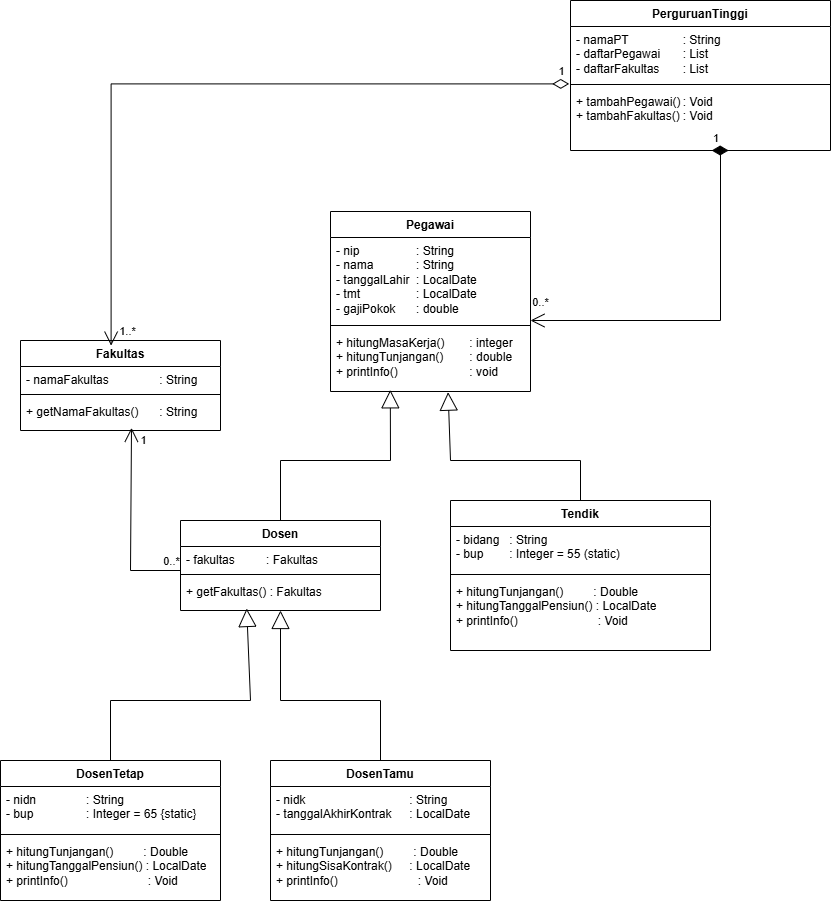

The diagram above was exported from draw.io. Its source (the exported page's mxGraphModel, read from the mxfile embedded in the PNG):
<mxGraphModel dx="1255" dy="227" grid="1" gridSize="10" guides="1" tooltips="1" connect="1" arrows="1" fold="1" page="1" pageScale="1" pageWidth="827" pageHeight="1169" math="0" shadow="0">
  <root>
    <mxCell id="0" />
    <mxCell id="1" parent="0" />
    <mxCell id="B3qQ8abq9Y1aZejnoCbN-5" parent="1" style="swimlane;fontStyle=1;align=center;verticalAlign=top;childLayout=stackLayout;horizontal=1;startSize=26;horizontalStack=0;resizeParent=1;resizeParentMax=0;resizeLast=0;collapsible=1;marginBottom=0;whiteSpace=wrap;html=1;" value="Pegawai" vertex="1">
      <mxGeometry height="180" width="200" x="240" y="231" as="geometry" />
    </mxCell>
    <mxCell id="B3qQ8abq9Y1aZejnoCbN-6" parent="B3qQ8abq9Y1aZejnoCbN-5" style="text;strokeColor=none;fillColor=none;align=left;verticalAlign=top;spacingLeft=4;spacingRight=4;overflow=hidden;rotatable=0;points=[[0,0.5],[1,0.5]];portConstraint=eastwest;whiteSpace=wrap;html=1;" value="- nip&lt;span style=&quot;white-space: pre;&quot;&gt;&#09;&lt;/span&gt;&lt;span style=&quot;white-space: pre;&quot;&gt;&#09;&lt;span style=&quot;white-space: pre;&quot;&gt;&#09;&lt;/span&gt;&lt;/span&gt;: String&lt;div&gt;- nama&lt;span style=&quot;white-space: pre;&quot;&gt;&#09;&lt;span style=&quot;white-space: pre;&quot;&gt;&#09;&lt;/span&gt;&lt;/span&gt;: String&lt;/div&gt;&lt;div&gt;- tanggalLahir&lt;span style=&quot;white-space: pre;&quot;&gt;&#09;&lt;/span&gt;: LocalDate&lt;/div&gt;&lt;div&gt;- tmt&lt;span style=&quot;white-space: pre;&quot;&gt;&#09;&lt;/span&gt;&lt;span style=&quot;white-space: pre;&quot;&gt;&#09;&lt;/span&gt;&lt;span style=&quot;white-space: pre;&quot;&gt;&#09;&lt;/span&gt;: LocalDate&lt;/div&gt;&lt;div&gt;- gajiPokok&lt;span style=&quot;white-space: pre;&quot;&gt;&#09;&lt;/span&gt;: double&lt;br&gt;&lt;div&gt;&lt;br&gt;&lt;/div&gt;&lt;/div&gt;" vertex="1">
      <mxGeometry height="84" width="200" y="26" as="geometry" />
    </mxCell>
    <mxCell id="B3qQ8abq9Y1aZejnoCbN-7" parent="B3qQ8abq9Y1aZejnoCbN-5" style="line;strokeWidth=1;fillColor=none;align=left;verticalAlign=middle;spacingTop=-1;spacingLeft=3;spacingRight=3;rotatable=0;labelPosition=right;points=[];portConstraint=eastwest;strokeColor=inherit;" value="" vertex="1">
      <mxGeometry height="8" width="200" y="110" as="geometry" />
    </mxCell>
    <mxCell id="B3qQ8abq9Y1aZejnoCbN-8" parent="B3qQ8abq9Y1aZejnoCbN-5" style="text;strokeColor=none;fillColor=none;align=left;verticalAlign=top;spacingLeft=4;spacingRight=4;overflow=hidden;rotatable=0;points=[[0,0.5],[1,0.5]];portConstraint=eastwest;whiteSpace=wrap;html=1;" value="+ hitungMasaKerja() &lt;span style=&quot;white-space: pre;&quot;&gt;&#09;&lt;/span&gt;: integer&lt;br&gt;+ hitungTunjangan() &lt;span style=&quot;white-space: pre;&quot;&gt;&#09;&lt;/span&gt;: double&lt;br&gt;+ printInfo() &lt;span style=&quot;white-space: pre;&quot;&gt;&#09;&lt;/span&gt;&lt;span style=&quot;white-space: pre;&quot;&gt;&#09;&lt;/span&gt;&amp;nbsp;&lt;span style=&quot;white-space: pre;&quot;&gt;&#09;&lt;/span&gt;: void" vertex="1">
      <mxGeometry height="62" width="200" y="118" as="geometry" />
    </mxCell>
    <mxCell id="B3qQ8abq9Y1aZejnoCbN-13" parent="1" style="swimlane;fontStyle=1;align=center;verticalAlign=top;childLayout=stackLayout;horizontal=1;startSize=26;horizontalStack=0;resizeParent=1;resizeParentMax=0;resizeLast=0;collapsible=1;marginBottom=0;whiteSpace=wrap;html=1;" value="Dosen" vertex="1">
      <mxGeometry height="90" width="200" x="90" y="540" as="geometry" />
    </mxCell>
    <mxCell id="B3qQ8abq9Y1aZejnoCbN-14" parent="B3qQ8abq9Y1aZejnoCbN-13" style="text;strokeColor=none;fillColor=none;align=left;verticalAlign=top;spacingLeft=4;spacingRight=4;overflow=hidden;rotatable=0;points=[[0,0.5],[1,0.5]];portConstraint=eastwest;whiteSpace=wrap;html=1;" value="&lt;div&gt;&lt;div&gt;- fakultas&lt;span style=&quot;white-space: pre;&quot;&gt;&#09;&lt;span style=&quot;white-space: pre;&quot;&gt;&#09;&lt;/span&gt;&lt;/span&gt;: Fakultas&lt;/div&gt;&lt;/div&gt;" vertex="1">
      <mxGeometry height="24" width="200" y="26" as="geometry" />
    </mxCell>
    <mxCell id="B3qQ8abq9Y1aZejnoCbN-15" parent="B3qQ8abq9Y1aZejnoCbN-13" style="line;strokeWidth=1;fillColor=none;align=left;verticalAlign=middle;spacingTop=-1;spacingLeft=3;spacingRight=3;rotatable=0;labelPosition=right;points=[];portConstraint=eastwest;strokeColor=inherit;" value="" vertex="1">
      <mxGeometry height="8" width="200" y="50" as="geometry" />
    </mxCell>
    <mxCell id="B3qQ8abq9Y1aZejnoCbN-16" parent="B3qQ8abq9Y1aZejnoCbN-13" style="text;strokeColor=none;fillColor=none;align=left;verticalAlign=top;spacingLeft=4;spacingRight=4;overflow=hidden;rotatable=0;points=[[0,0.5],[1,0.5]];portConstraint=eastwest;whiteSpace=wrap;html=1;" value="+ getFakultas() : Fakultas" vertex="1">
      <mxGeometry height="32" width="200" y="58" as="geometry" />
    </mxCell>
    <mxCell id="B3qQ8abq9Y1aZejnoCbN-17" parent="1" style="swimlane;fontStyle=1;align=center;verticalAlign=top;childLayout=stackLayout;horizontal=1;startSize=26;horizontalStack=0;resizeParent=1;resizeParentMax=0;resizeLast=0;collapsible=1;marginBottom=0;whiteSpace=wrap;html=1;" value="Tendik" vertex="1">
      <mxGeometry height="150" width="260" x="360" y="520" as="geometry" />
    </mxCell>
    <mxCell id="B3qQ8abq9Y1aZejnoCbN-18" parent="B3qQ8abq9Y1aZejnoCbN-17" style="text;strokeColor=none;fillColor=none;align=left;verticalAlign=top;spacingLeft=4;spacingRight=4;overflow=hidden;rotatable=0;points=[[0,0.5],[1,0.5]];portConstraint=eastwest;whiteSpace=wrap;html=1;" value="- bidang &lt;span style=&quot;white-space: pre;&quot;&gt;&#09;&lt;/span&gt;: String&lt;br&gt;- bup &lt;span style=&quot;white-space: pre;&quot;&gt;&#09;&lt;/span&gt;: Integer = 55 (static)" vertex="1">
      <mxGeometry height="44" width="260" y="26" as="geometry" />
    </mxCell>
    <mxCell id="B3qQ8abq9Y1aZejnoCbN-19" parent="B3qQ8abq9Y1aZejnoCbN-17" style="line;strokeWidth=1;fillColor=none;align=left;verticalAlign=middle;spacingTop=-1;spacingLeft=3;spacingRight=3;rotatable=0;labelPosition=right;points=[];portConstraint=eastwest;strokeColor=inherit;" value="" vertex="1">
      <mxGeometry height="8" width="260" y="70" as="geometry" />
    </mxCell>
    <mxCell id="B3qQ8abq9Y1aZejnoCbN-20" parent="B3qQ8abq9Y1aZejnoCbN-17" style="text;strokeColor=none;fillColor=none;align=left;verticalAlign=top;spacingLeft=4;spacingRight=4;overflow=hidden;rotatable=0;points=[[0,0.5],[1,0.5]];portConstraint=eastwest;whiteSpace=wrap;html=1;" value="+ hitungTunjangan()&amp;nbsp; &amp;nbsp; &amp;nbsp; &amp;nbsp; &amp;nbsp;: Double&lt;br&gt;+ hitungTanggalPensiun() : LocalDate&lt;br&gt;+ printInfo()&amp;nbsp; &amp;nbsp; &amp;nbsp; &amp;nbsp; &amp;nbsp; &amp;nbsp; &amp;nbsp; &amp;nbsp; &amp;nbsp; &amp;nbsp; &amp;nbsp; &amp;nbsp; : Void" vertex="1">
      <mxGeometry height="72" width="260" y="78" as="geometry" />
    </mxCell>
    <mxCell id="B3qQ8abq9Y1aZejnoCbN-22" parent="1" style="swimlane;fontStyle=1;align=center;verticalAlign=top;childLayout=stackLayout;horizontal=1;startSize=26;horizontalStack=0;resizeParent=1;resizeParentMax=0;resizeLast=0;collapsible=1;marginBottom=0;whiteSpace=wrap;html=1;" value="Fakultas" vertex="1">
      <mxGeometry height="90" width="200" x="-70" y="360" as="geometry" />
    </mxCell>
    <mxCell id="B3qQ8abq9Y1aZejnoCbN-23" parent="B3qQ8abq9Y1aZejnoCbN-22" style="text;strokeColor=none;fillColor=none;align=left;verticalAlign=top;spacingLeft=4;spacingRight=4;overflow=hidden;rotatable=0;points=[[0,0.5],[1,0.5]];portConstraint=eastwest;whiteSpace=wrap;html=1;" value="&lt;div&gt;&lt;div&gt;- namaFakultas&lt;span style=&quot;white-space: pre;&quot;&gt;&#09;&lt;/span&gt;&lt;span style=&quot;white-space: pre;&quot;&gt;&#09;&lt;/span&gt;: String&lt;/div&gt;&lt;/div&gt;" vertex="1">
      <mxGeometry height="24" width="200" y="26" as="geometry" />
    </mxCell>
    <mxCell id="B3qQ8abq9Y1aZejnoCbN-24" parent="B3qQ8abq9Y1aZejnoCbN-22" style="line;strokeWidth=1;fillColor=none;align=left;verticalAlign=middle;spacingTop=-1;spacingLeft=3;spacingRight=3;rotatable=0;labelPosition=right;points=[];portConstraint=eastwest;strokeColor=inherit;" value="" vertex="1">
      <mxGeometry height="8" width="200" y="50" as="geometry" />
    </mxCell>
    <mxCell id="B3qQ8abq9Y1aZejnoCbN-25" parent="B3qQ8abq9Y1aZejnoCbN-22" style="text;strokeColor=none;fillColor=none;align=left;verticalAlign=top;spacingLeft=4;spacingRight=4;overflow=hidden;rotatable=0;points=[[0,0.5],[1,0.5]];portConstraint=eastwest;whiteSpace=wrap;html=1;" value="+ getNamaFakultas()&lt;span style=&quot;white-space: pre;&quot;&gt;&#09;&lt;/span&gt;: String" vertex="1">
      <mxGeometry height="32" width="200" y="58" as="geometry" />
    </mxCell>
    <mxCell id="B3qQ8abq9Y1aZejnoCbN-26" parent="1" style="swimlane;fontStyle=1;align=center;verticalAlign=top;childLayout=stackLayout;horizontal=1;startSize=26;horizontalStack=0;resizeParent=1;resizeParentMax=0;resizeLast=0;collapsible=1;marginBottom=0;whiteSpace=wrap;html=1;" value="DosenTetap" vertex="1">
      <mxGeometry height="140" width="220" x="-90" y="780" as="geometry" />
    </mxCell>
    <mxCell id="B3qQ8abq9Y1aZejnoCbN-27" parent="B3qQ8abq9Y1aZejnoCbN-26" style="text;strokeColor=none;fillColor=none;align=left;verticalAlign=top;spacingLeft=4;spacingRight=4;overflow=hidden;rotatable=0;points=[[0,0.5],[1,0.5]];portConstraint=eastwest;whiteSpace=wrap;html=1;" value="- nidn&lt;span style=&quot;white-space: pre;&quot;&gt;&#09;&lt;span style=&quot;white-space: pre;&quot;&gt;&#09;&lt;/span&gt;&lt;/span&gt;: String&lt;div&gt;- bup&lt;span style=&quot;white-space: pre;&quot;&gt;&#09;&lt;span style=&quot;white-space: pre;&quot;&gt;&#09;&lt;/span&gt;&lt;/span&gt;: Integer = 65 {static}&lt;/div&gt;&lt;div&gt;&lt;br&gt;&lt;/div&gt;&lt;div&gt;&lt;div&gt;&lt;br&gt;&lt;/div&gt;&lt;/div&gt;" vertex="1">
      <mxGeometry height="44" width="220" y="26" as="geometry" />
    </mxCell>
    <mxCell id="B3qQ8abq9Y1aZejnoCbN-28" parent="B3qQ8abq9Y1aZejnoCbN-26" style="line;strokeWidth=1;fillColor=none;align=left;verticalAlign=middle;spacingTop=-1;spacingLeft=3;spacingRight=3;rotatable=0;labelPosition=right;points=[];portConstraint=eastwest;strokeColor=inherit;" value="" vertex="1">
      <mxGeometry height="8" width="220" y="70" as="geometry" />
    </mxCell>
    <mxCell id="B3qQ8abq9Y1aZejnoCbN-29" parent="B3qQ8abq9Y1aZejnoCbN-26" style="text;strokeColor=none;fillColor=none;align=left;verticalAlign=top;spacingLeft=4;spacingRight=4;overflow=hidden;rotatable=0;points=[[0,0.5],[1,0.5]];portConstraint=eastwest;whiteSpace=wrap;html=1;" value="+ hitungTunjangan()&amp;nbsp; &amp;nbsp; &amp;nbsp; &amp;nbsp; &amp;nbsp;: Double&lt;br&gt;+ hitungTanggalPensiun() : LocalDate&lt;br&gt;+ printInfo()&amp;nbsp; &amp;nbsp; &amp;nbsp; &amp;nbsp; &amp;nbsp; &amp;nbsp; &amp;nbsp; &amp;nbsp; &amp;nbsp; &amp;nbsp; &amp;nbsp; &amp;nbsp; : Void" vertex="1">
      <mxGeometry height="62" width="220" y="78" as="geometry" />
    </mxCell>
    <mxCell id="B3qQ8abq9Y1aZejnoCbN-31" parent="1" style="swimlane;fontStyle=1;align=center;verticalAlign=top;childLayout=stackLayout;horizontal=1;startSize=26;horizontalStack=0;resizeParent=1;resizeParentMax=0;resizeLast=0;collapsible=1;marginBottom=0;whiteSpace=wrap;html=1;" value="DosenTamu" vertex="1">
      <mxGeometry height="140" width="220" x="180" y="780" as="geometry" />
    </mxCell>
    <mxCell id="B3qQ8abq9Y1aZejnoCbN-32" parent="B3qQ8abq9Y1aZejnoCbN-31" style="text;strokeColor=none;fillColor=none;align=left;verticalAlign=top;spacingLeft=4;spacingRight=4;overflow=hidden;rotatable=0;points=[[0,0.5],[1,0.5]];portConstraint=eastwest;whiteSpace=wrap;html=1;" value="- nidk&lt;span style=&quot;white-space: pre;&quot;&gt;&#09;&lt;span style=&quot;white-space: pre;&quot;&gt;&#09;&lt;span style=&quot;white-space: pre;&quot;&gt;&#09;&lt;/span&gt;&lt;span style=&quot;white-space: pre;&quot;&gt;&#09;&lt;/span&gt;&lt;/span&gt;&lt;/span&gt;: String&lt;div&gt;- tanggalAkhirKontrak&lt;span style=&quot;white-space: pre;&quot;&gt;&#09;&lt;/span&gt;:&amp;nbsp;LocalDate&lt;/div&gt;&lt;div&gt;&lt;br&gt;&lt;/div&gt;&lt;div&gt;&lt;div&gt;&lt;br&gt;&lt;/div&gt;&lt;/div&gt;" vertex="1">
      <mxGeometry height="44" width="220" y="26" as="geometry" />
    </mxCell>
    <mxCell id="B3qQ8abq9Y1aZejnoCbN-33" parent="B3qQ8abq9Y1aZejnoCbN-31" style="line;strokeWidth=1;fillColor=none;align=left;verticalAlign=middle;spacingTop=-1;spacingLeft=3;spacingRight=3;rotatable=0;labelPosition=right;points=[];portConstraint=eastwest;strokeColor=inherit;" value="" vertex="1">
      <mxGeometry height="8" width="220" y="70" as="geometry" />
    </mxCell>
    <mxCell id="B3qQ8abq9Y1aZejnoCbN-34" parent="B3qQ8abq9Y1aZejnoCbN-31" style="text;strokeColor=none;fillColor=none;align=left;verticalAlign=top;spacingLeft=4;spacingRight=4;overflow=hidden;rotatable=0;points=[[0,0.5],[1,0.5]];portConstraint=eastwest;whiteSpace=wrap;html=1;" value="+ hitungTunjangan()&amp;nbsp; &amp;nbsp; &amp;nbsp; &amp;nbsp; &amp;nbsp;: Double&lt;br&gt;+ hitungSisaKontrak() &lt;span style=&quot;white-space: pre;&quot;&gt;&#09;&lt;/span&gt;: LocalDate&lt;br&gt;+ printInfo()&amp;nbsp; &amp;nbsp; &amp;nbsp; &amp;nbsp; &amp;nbsp; &amp;nbsp; &amp;nbsp; &amp;nbsp; &amp;nbsp; &amp;nbsp; &amp;nbsp; &amp;nbsp; : Void" vertex="1">
      <mxGeometry height="62" width="220" y="78" as="geometry" />
    </mxCell>
    <mxCell id="B3qQ8abq9Y1aZejnoCbN-37" parent="1" style="swimlane;fontStyle=1;align=center;verticalAlign=top;childLayout=stackLayout;horizontal=1;startSize=26;horizontalStack=0;resizeParent=1;resizeParentMax=0;resizeLast=0;collapsible=1;marginBottom=0;whiteSpace=wrap;html=1;" value="PerguruanTinggi" vertex="1">
      <mxGeometry height="150" width="260" x="480" y="20" as="geometry" />
    </mxCell>
    <mxCell id="B3qQ8abq9Y1aZejnoCbN-38" parent="B3qQ8abq9Y1aZejnoCbN-37" style="text;strokeColor=none;fillColor=none;align=left;verticalAlign=top;spacingLeft=4;spacingRight=4;overflow=hidden;rotatable=0;points=[[0,0.5],[1,0.5]];portConstraint=eastwest;whiteSpace=wrap;html=1;" value="- namaPT &lt;span style=&quot;white-space: pre;&quot;&gt;&#09;&lt;/span&gt;&lt;span style=&quot;white-space: pre;&quot;&gt;&#09;&lt;/span&gt;: String&lt;br&gt;- daftarPegawai &lt;span style=&quot;white-space: pre;&quot;&gt;&#09;&lt;/span&gt;: List&lt;br&gt;- daftarFakultas &lt;span style=&quot;white-space: pre;&quot;&gt;&#09;&lt;/span&gt;: List" vertex="1">
      <mxGeometry height="54" width="260" y="26" as="geometry" />
    </mxCell>
    <mxCell id="B3qQ8abq9Y1aZejnoCbN-39" parent="B3qQ8abq9Y1aZejnoCbN-37" style="line;strokeWidth=1;fillColor=none;align=left;verticalAlign=middle;spacingTop=-1;spacingLeft=3;spacingRight=3;rotatable=0;labelPosition=right;points=[];portConstraint=eastwest;strokeColor=inherit;" value="" vertex="1">
      <mxGeometry height="8" width="260" y="80" as="geometry" />
    </mxCell>
    <mxCell id="B3qQ8abq9Y1aZejnoCbN-40" parent="B3qQ8abq9Y1aZejnoCbN-37" style="text;strokeColor=none;fillColor=none;align=left;verticalAlign=top;spacingLeft=4;spacingRight=4;overflow=hidden;rotatable=0;points=[[0,0.5],[1,0.5]];portConstraint=eastwest;whiteSpace=wrap;html=1;" value="+ tambahPegawai()&lt;span style=&quot;white-space: pre;&quot;&gt;&#09;:&lt;/span&gt;&amp;nbsp;Void&lt;br&gt;+ tambahFakultas()&lt;span style=&quot;white-space: pre;&quot;&gt;&#09;&lt;/span&gt;: Void" vertex="1">
      <mxGeometry height="62" width="260" y="88" as="geometry" />
    </mxCell>
    <mxCell id="B3qQ8abq9Y1aZejnoCbN-42" edge="1" parent="1" style="endArrow=open;html=1;endSize=12;startArrow=diamondThin;startSize=14;startFill=1;edgeStyle=orthogonalEdgeStyle;align=left;verticalAlign=bottom;rounded=0;exitX=0.466;exitY=1.058;exitDx=0;exitDy=0;exitPerimeter=0;" value="1">
      <mxGeometry relative="1" x="-1" y="3" as="geometry">
        <Array as="points">
          <mxPoint x="630" y="170" />
          <mxPoint x="630" y="340" />
        </Array>
        <mxPoint x="621.1600000000001" y="169.99600000000007" as="sourcePoint" />
        <mxPoint x="440" y="340" as="targetPoint" />
      </mxGeometry>
    </mxCell>
    <mxCell id="B3qQ8abq9Y1aZejnoCbN-56" connectable="0" parent="B3qQ8abq9Y1aZejnoCbN-42" style="edgeLabel;html=1;align=center;verticalAlign=middle;resizable=0;points=[];" value="0..*" vertex="1">
      <mxGeometry relative="1" x="0.9795" y="-3" as="geometry">
        <mxPoint x="6" y="-16" as="offset" />
      </mxGeometry>
    </mxCell>
    <mxCell id="B3qQ8abq9Y1aZejnoCbN-45" edge="1" parent="1" source="B3qQ8abq9Y1aZejnoCbN-38" style="endArrow=open;html=1;endSize=12;startArrow=diamondThin;startSize=14;startFill=0;edgeStyle=orthogonalEdgeStyle;align=left;verticalAlign=bottom;rounded=0;exitX=-0.005;exitY=1.063;exitDx=0;exitDy=0;exitPerimeter=0;entryX=0.453;entryY=0.057;entryDx=0;entryDy=0;entryPerimeter=0;" target="B3qQ8abq9Y1aZejnoCbN-22" value="">
      <mxGeometry relative="1" x="-1" y="3" as="geometry">
        <mxPoint as="offset" />
        <mxPoint x="110" y="100" as="sourcePoint" />
        <mxPoint x="27.058823529411764" y="350" as="targetPoint" />
      </mxGeometry>
    </mxCell>
    <mxCell id="B3qQ8abq9Y1aZejnoCbN-57" connectable="0" parent="B3qQ8abq9Y1aZejnoCbN-45" style="edgeLabel;html=1;align=center;verticalAlign=middle;resizable=0;points=[];" value="1..*" vertex="1">
      <mxGeometry relative="1" x="0.9606" y="1" as="geometry">
        <mxPoint x="15" y="-1" as="offset" />
      </mxGeometry>
    </mxCell>
    <mxCell id="B3qQ8abq9Y1aZejnoCbN-58" connectable="0" parent="B3qQ8abq9Y1aZejnoCbN-45" style="edgeLabel;html=1;align=center;verticalAlign=middle;resizable=0;points=[];" value="1" vertex="1">
      <mxGeometry relative="1" x="-0.9777" y="-1" as="geometry">
        <mxPoint y="-12" as="offset" />
      </mxGeometry>
    </mxCell>
    <mxCell id="B3qQ8abq9Y1aZejnoCbN-46" edge="1" parent="1" style="endArrow=open;endFill=1;endSize=12;html=1;rounded=0;entryX=0.555;entryY=0.917;entryDx=0;entryDy=0;entryPerimeter=0;" target="B3qQ8abq9Y1aZejnoCbN-25" value="">
      <mxGeometry relative="1" width="160" as="geometry">
        <Array as="points">
          <mxPoint x="40" y="590" />
        </Array>
        <mxPoint x="90" y="590" as="sourcePoint" />
        <mxPoint x="210" y="520" as="targetPoint" />
      </mxGeometry>
    </mxCell>
    <mxCell id="B3qQ8abq9Y1aZejnoCbN-59" connectable="0" parent="B3qQ8abq9Y1aZejnoCbN-46" style="edgeLabel;html=1;align=center;verticalAlign=middle;resizable=0;points=[];" value="1" vertex="1">
      <mxGeometry relative="1" x="0.8634" y="4" as="geometry">
        <mxPoint x="16" as="offset" />
      </mxGeometry>
    </mxCell>
    <mxCell id="B3qQ8abq9Y1aZejnoCbN-60" connectable="0" parent="B3qQ8abq9Y1aZejnoCbN-46" style="edgeLabel;html=1;align=center;verticalAlign=middle;resizable=0;points=[];" value="0..*" vertex="1">
      <mxGeometry relative="1" x="-0.9446" as="geometry">
        <mxPoint x="-5" y="-10" as="offset" />
      </mxGeometry>
    </mxCell>
    <mxCell id="B3qQ8abq9Y1aZejnoCbN-47" edge="1" parent="1" source="B3qQ8abq9Y1aZejnoCbN-13" style="endArrow=block;endSize=16;endFill=0;html=1;rounded=0;exitX=0.5;exitY=0;exitDx=0;exitDy=0;entryX=0.299;entryY=0.973;entryDx=0;entryDy=0;entryPerimeter=0;" target="B3qQ8abq9Y1aZejnoCbN-8" value="">
      <mxGeometry relative="1" width="160" as="geometry">
        <Array as="points">
          <mxPoint x="190" y="480" />
          <mxPoint x="300" y="480" />
        </Array>
        <mxPoint x="70" y="461.0100000000001" as="sourcePoint" />
        <mxPoint x="300" y="420" as="targetPoint" />
      </mxGeometry>
    </mxCell>
    <mxCell id="B3qQ8abq9Y1aZejnoCbN-50" edge="1" parent="1" source="B3qQ8abq9Y1aZejnoCbN-17" style="endArrow=block;endSize=16;endFill=0;html=1;rounded=0;entryX=0.588;entryY=1.011;entryDx=0;entryDy=0;entryPerimeter=0;exitX=0.5;exitY=0;exitDx=0;exitDy=0;" target="B3qQ8abq9Y1aZejnoCbN-8" value="">
      <mxGeometry relative="1" width="160" as="geometry">
        <Array as="points">
          <mxPoint x="490" y="480" />
          <mxPoint x="360" y="480" />
        </Array>
        <mxPoint x="230" y="490" as="sourcePoint" />
        <mxPoint x="390" y="490" as="targetPoint" />
      </mxGeometry>
    </mxCell>
    <mxCell id="B3qQ8abq9Y1aZejnoCbN-51" edge="1" parent="1" style="endArrow=block;endSize=16;endFill=0;html=1;rounded=0;exitX=0.5;exitY=0;exitDx=0;exitDy=0;entryX=0.331;entryY=0.937;entryDx=0;entryDy=0;entryPerimeter=0;" target="B3qQ8abq9Y1aZejnoCbN-16" value="">
      <mxGeometry relative="1" width="160" as="geometry">
        <Array as="points">
          <mxPoint x="20" y="720" />
          <mxPoint x="160" y="720" />
        </Array>
        <mxPoint x="20" y="780" as="sourcePoint" />
        <mxPoint x="130" y="649" as="targetPoint" />
      </mxGeometry>
    </mxCell>
    <mxCell id="B3qQ8abq9Y1aZejnoCbN-53" edge="1" parent="1" source="B3qQ8abq9Y1aZejnoCbN-31" style="endArrow=block;endSize=16;endFill=0;html=1;rounded=0;entryX=0.588;entryY=1.011;entryDx=0;entryDy=0;entryPerimeter=0;exitX=0.5;exitY=0;exitDx=0;exitDy=0;" value="">
      <mxGeometry relative="1" width="160" as="geometry">
        <Array as="points">
          <mxPoint x="290" y="720" />
          <mxPoint x="190" y="720" />
        </Array>
        <mxPoint x="322" y="738" as="sourcePoint" />
        <mxPoint x="190" y="630" as="targetPoint" />
      </mxGeometry>
    </mxCell>
  </root>
</mxGraphModel>